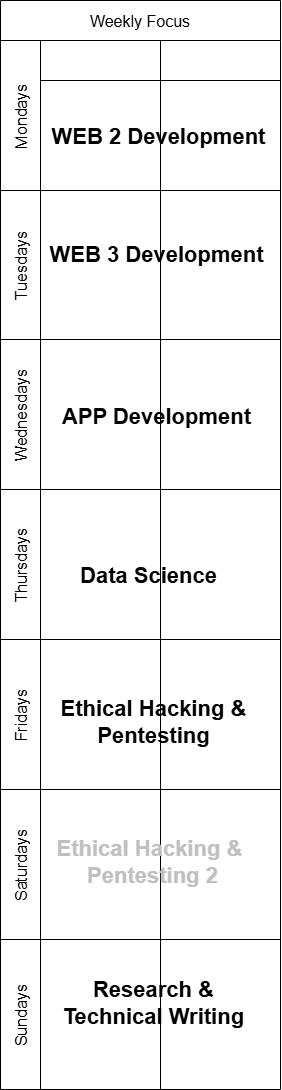

The diagram above was exported from draw.io. Its source (the exported page's mxGraphModel, read from the mxfile embedded in the PNG):
<mxGraphModel dx="2984" dy="1708" grid="0" gridSize="12" guides="1" tooltips="1" connect="1" arrows="1" fold="1" page="1" pageScale="1" pageWidth="827" pageHeight="1169" math="0" shadow="0">
  <root>
    <mxCell id="0" />
    <mxCell id="1" parent="0" />
    <mxCell id="15" value="Weekly Focus" style="shape=table;childLayout=tableLayout;startSize=40;collapsible=0;recursiveResize=0;expand=0;fontSize=16;rounded=0;" vertex="1" parent="1">
      <mxGeometry x="100" y="491" width="280" height="1089" as="geometry" />
    </mxCell>
    <mxCell id="16" value="Mondays" style="shape=tableRow;horizontal=0;swimlaneHead=0;swimlaneBody=0;top=0;left=0;strokeColor=inherit;bottom=0;right=0;dropTarget=0;fontStyle=0;fillColor=none;points=[[0,0.5],[1,0.5]];portConstraint=eastwest;startSize=40;collapsible=0;recursiveResize=0;expand=0;fontSize=16;rounded=0;" vertex="1" parent="15">
      <mxGeometry y="40" width="280" height="150" as="geometry" />
    </mxCell>
    <mxCell id="17" value="" style="swimlane;swimlaneHead=0;swimlaneBody=0;fontStyle=0;strokeColor=inherit;connectable=0;fillColor=none;startSize=40;collapsible=0;recursiveResize=0;expand=0;fontSize=16;rounded=0;" vertex="1" parent="16">
      <mxGeometry x="40" width="120" height="150" as="geometry">
        <mxRectangle width="120" height="150" as="alternateBounds" />
      </mxGeometry>
    </mxCell>
    <mxCell id="18" value="" style="swimlane;swimlaneHead=0;swimlaneBody=0;fontStyle=0;strokeColor=inherit;connectable=0;fillColor=none;startSize=40;collapsible=0;recursiveResize=0;expand=0;fontSize=16;rounded=0;" vertex="1" parent="16">
      <mxGeometry x="160" width="120" height="150" as="geometry">
        <mxRectangle width="120" height="150" as="alternateBounds" />
      </mxGeometry>
    </mxCell>
    <mxCell id="20" value="Tuesdays" style="shape=tableRow;horizontal=0;swimlaneHead=0;swimlaneBody=0;top=0;left=0;strokeColor=inherit;bottom=0;right=0;dropTarget=0;fontStyle=0;fillColor=none;points=[[0,0.5],[1,0.5]];portConstraint=eastwest;startSize=40;collapsible=0;recursiveResize=0;expand=0;fontSize=16;rounded=0;" vertex="1" parent="15">
      <mxGeometry y="190" width="280" height="149" as="geometry" />
    </mxCell>
    <mxCell id="21" value="" style="swimlane;swimlaneHead=0;swimlaneBody=0;fontStyle=0;connectable=0;strokeColor=inherit;fillColor=none;startSize=0;collapsible=0;recursiveResize=0;expand=0;fontSize=16;rounded=0;" vertex="1" parent="20">
      <mxGeometry x="40" width="120" height="149" as="geometry">
        <mxRectangle width="120" height="149" as="alternateBounds" />
      </mxGeometry>
    </mxCell>
    <mxCell id="22" value="" style="swimlane;swimlaneHead=0;swimlaneBody=0;fontStyle=0;connectable=0;strokeColor=inherit;fillColor=none;startSize=0;collapsible=0;recursiveResize=0;expand=0;fontSize=16;rounded=0;" vertex="1" parent="20">
      <mxGeometry x="160" width="120" height="149" as="geometry">
        <mxRectangle width="120" height="149" as="alternateBounds" />
      </mxGeometry>
    </mxCell>
    <mxCell id="24" value="Wednesdays" style="shape=tableRow;horizontal=0;swimlaneHead=0;swimlaneBody=0;top=0;left=0;strokeColor=inherit;bottom=0;right=0;dropTarget=0;fontStyle=0;fillColor=none;points=[[0,0.5],[1,0.5]];portConstraint=eastwest;startSize=40;collapsible=0;recursiveResize=0;expand=0;fontSize=16;rounded=0;" vertex="1" parent="15">
      <mxGeometry y="339" width="280" height="150" as="geometry" />
    </mxCell>
    <mxCell id="25" value="" style="swimlane;swimlaneHead=0;swimlaneBody=0;fontStyle=0;connectable=0;strokeColor=inherit;fillColor=none;startSize=0;collapsible=0;recursiveResize=0;expand=0;fontSize=16;rounded=0;" vertex="1" parent="24">
      <mxGeometry x="40" width="120" height="150" as="geometry">
        <mxRectangle width="120" height="150" as="alternateBounds" />
      </mxGeometry>
    </mxCell>
    <mxCell id="26" value="" style="swimlane;swimlaneHead=0;swimlaneBody=0;fontStyle=0;connectable=0;strokeColor=inherit;fillColor=none;startSize=0;collapsible=0;recursiveResize=0;expand=0;fontSize=16;rounded=0;" vertex="1" parent="24">
      <mxGeometry x="160" width="120" height="150" as="geometry">
        <mxRectangle width="120" height="150" as="alternateBounds" />
      </mxGeometry>
    </mxCell>
    <mxCell id="45" value="Thursdays" style="shape=tableRow;horizontal=0;swimlaneHead=0;swimlaneBody=0;top=0;left=0;strokeColor=inherit;bottom=0;right=0;dropTarget=0;fontStyle=0;fillColor=none;points=[[0,0.5],[1,0.5]];portConstraint=eastwest;startSize=40;collapsible=0;recursiveResize=0;expand=0;fontSize=16;rounded=0;" vertex="1" parent="15">
      <mxGeometry y="489" width="280" height="150" as="geometry" />
    </mxCell>
    <mxCell id="46" value="" style="swimlane;swimlaneHead=0;swimlaneBody=0;fontStyle=0;connectable=0;strokeColor=inherit;fillColor=none;startSize=0;collapsible=0;recursiveResize=0;expand=0;fontSize=16;rounded=0;" vertex="1" parent="45">
      <mxGeometry x="40" width="120" height="150" as="geometry">
        <mxRectangle width="120" height="150" as="alternateBounds" />
      </mxGeometry>
    </mxCell>
    <mxCell id="47" value="" style="swimlane;swimlaneHead=0;swimlaneBody=0;fontStyle=0;connectable=0;strokeColor=inherit;fillColor=none;startSize=0;collapsible=0;recursiveResize=0;expand=0;fontSize=16;rounded=0;" vertex="1" parent="45">
      <mxGeometry x="160" width="120" height="150" as="geometry">
        <mxRectangle width="120" height="150" as="alternateBounds" />
      </mxGeometry>
    </mxCell>
    <mxCell id="67" value="Fridays" style="shape=tableRow;horizontal=0;swimlaneHead=0;swimlaneBody=0;top=0;left=0;strokeColor=inherit;bottom=0;right=0;dropTarget=0;fontStyle=0;fillColor=none;points=[[0,0.5],[1,0.5]];portConstraint=eastwest;startSize=40;collapsible=0;recursiveResize=0;expand=0;fontSize=16;rounded=0;" vertex="1" parent="15">
      <mxGeometry y="639" width="280" height="150" as="geometry" />
    </mxCell>
    <mxCell id="68" style="swimlane;swimlaneHead=0;swimlaneBody=0;fontStyle=0;connectable=0;strokeColor=inherit;fillColor=none;startSize=0;collapsible=0;recursiveResize=0;expand=0;fontSize=16;rounded=0;" vertex="1" parent="67">
      <mxGeometry x="40" width="120" height="150" as="geometry">
        <mxRectangle width="120" height="150" as="alternateBounds" />
      </mxGeometry>
    </mxCell>
    <mxCell id="69" style="swimlane;swimlaneHead=0;swimlaneBody=0;fontStyle=0;connectable=0;strokeColor=inherit;fillColor=none;startSize=0;collapsible=0;recursiveResize=0;expand=0;fontSize=16;rounded=0;" vertex="1" parent="67">
      <mxGeometry x="160" width="120" height="150" as="geometry">
        <mxRectangle width="120" height="150" as="alternateBounds" />
      </mxGeometry>
    </mxCell>
    <mxCell id="71" value="Saturdays" style="shape=tableRow;horizontal=0;swimlaneHead=0;swimlaneBody=0;top=0;left=0;strokeColor=inherit;bottom=0;right=0;dropTarget=0;fontStyle=0;fillColor=none;points=[[0,0.5],[1,0.5]];portConstraint=eastwest;startSize=40;collapsible=0;recursiveResize=0;expand=0;fontSize=16;rounded=0;" vertex="1" parent="15">
      <mxGeometry y="789" width="280" height="150" as="geometry" />
    </mxCell>
    <mxCell id="72" style="swimlane;swimlaneHead=0;swimlaneBody=0;fontStyle=0;connectable=0;strokeColor=inherit;fillColor=none;startSize=0;collapsible=0;recursiveResize=0;expand=0;fontSize=16;rounded=0;" vertex="1" parent="71">
      <mxGeometry x="40" width="120" height="150" as="geometry">
        <mxRectangle width="120" height="150" as="alternateBounds" />
      </mxGeometry>
    </mxCell>
    <mxCell id="73" style="swimlane;swimlaneHead=0;swimlaneBody=0;fontStyle=0;connectable=0;strokeColor=inherit;fillColor=none;startSize=0;collapsible=0;recursiveResize=0;expand=0;fontSize=16;rounded=0;" vertex="1" parent="71">
      <mxGeometry x="160" width="120" height="150" as="geometry">
        <mxRectangle width="120" height="150" as="alternateBounds" />
      </mxGeometry>
    </mxCell>
    <mxCell id="79" value="Sundays" style="shape=tableRow;horizontal=0;swimlaneHead=0;swimlaneBody=0;top=0;left=0;strokeColor=inherit;bottom=0;right=0;dropTarget=0;fontStyle=0;fillColor=none;points=[[0,0.5],[1,0.5]];portConstraint=eastwest;startSize=40;collapsible=0;recursiveResize=0;expand=0;fontSize=16;rounded=0;" vertex="1" parent="15">
      <mxGeometry y="939" width="280" height="150" as="geometry" />
    </mxCell>
    <mxCell id="80" style="swimlane;swimlaneHead=0;swimlaneBody=0;fontStyle=0;connectable=0;strokeColor=inherit;fillColor=none;startSize=0;collapsible=0;recursiveResize=0;expand=0;fontSize=16;rounded=0;" vertex="1" parent="79">
      <mxGeometry x="40" width="120" height="150" as="geometry">
        <mxRectangle width="120" height="150" as="alternateBounds" />
      </mxGeometry>
    </mxCell>
    <mxCell id="81" style="swimlane;swimlaneHead=0;swimlaneBody=0;fontStyle=0;connectable=0;strokeColor=inherit;fillColor=none;startSize=0;collapsible=0;recursiveResize=0;expand=0;fontSize=16;rounded=0;" vertex="1" parent="79">
      <mxGeometry x="160" width="120" height="150" as="geometry">
        <mxRectangle width="120" height="150" as="alternateBounds" />
      </mxGeometry>
    </mxCell>
    <mxCell id="44" value="&lt;font style=&quot;font-size: 22px; line-height: 160%;&quot;&gt;WEB 3 Development&lt;/font&gt;" style="text;html=1;align=center;verticalAlign=bottom;resizable=0;points=[];autosize=1;strokeColor=none;fillColor=none;fontStyle=1;spacingBottom=-27;rounded=0;" vertex="1" parent="1">
      <mxGeometry x="141" y="718" width="230" height="20" as="geometry" />
    </mxCell>
    <mxCell id="83" value="&lt;b&gt;WEB 2 Development&amp;nbsp;&lt;/b&gt;" style="text;html=1;align=center;verticalAlign=middle;resizable=0;points=[];autosize=1;strokeColor=none;fillColor=none;flipV=0;flipH=1;spacingTop=3;spacingBottom=4;fontSize=22;rounded=0;" vertex="1" parent="1">
      <mxGeometry x="141" y="608" width="240" height="40" as="geometry" />
    </mxCell>
    <mxCell id="84" value="&lt;font style=&quot;font-size: 22px;&quot;&gt;APP Development&amp;nbsp;&lt;/font&gt;" style="text;html=1;align=center;verticalAlign=middle;resizable=0;points=[];autosize=1;strokeColor=none;fillColor=none;fontStyle=1;spacingBottom=11;rounded=0;" vertex="1" parent="1">
      <mxGeometry x="154" y="888" width="210" height="50" as="geometry" />
    </mxCell>
    <mxCell id="85" value="&lt;font style=&quot;font-size: 22px;&quot;&gt;&lt;b&gt;Data Science&lt;/b&gt;&lt;/font&gt;" style="text;html=1;align=center;verticalAlign=bottom;resizable=0;points=[];autosize=1;strokeColor=none;fillColor=none;spacing=0;spacingBottom=-17;spacingLeft=-2;spacingRight=-50;rounded=0;" vertex="1" parent="1">
      <mxGeometry x="174" y="1043" width="100" height="20" as="geometry" />
    </mxCell>
    <mxCell id="86" value="&lt;font style=&quot;font-size: 22px;&quot;&gt;&lt;b style=&quot;&quot;&gt;Ethical Hacking &amp;amp;&amp;nbsp;&lt;/b&gt;&lt;/font&gt;&lt;div&gt;&lt;font style=&quot;font-size: 22px;&quot;&gt;&lt;b style=&quot;&quot;&gt;Pentesting&amp;nbsp;&lt;/b&gt;&lt;/font&gt;&lt;/div&gt;" style="text;html=1;align=center;verticalAlign=middle;resizable=0;points=[];autosize=1;strokeColor=none;fillColor=none;rounded=0;" vertex="1" parent="1">
      <mxGeometry x="146" y="1178" width="220" height="70" as="geometry" />
    </mxCell>
    <mxCell id="88" value="&lt;font style=&quot;color: rgb(192, 192, 192); scrollbar-color: rgb(75, 75, 75) rgb(27, 29, 30); font-size: 22px;&quot;&gt;&lt;span style=&quot;color: rgb(192, 192, 192); scrollbar-color: rgb(75, 75, 75) rgb(27, 29, 30);&quot;&gt;&lt;b&gt;Ethical Hacking &amp;amp;&amp;nbsp;&lt;/b&gt;&lt;/span&gt;&lt;/font&gt;&lt;div style=&quot;color: rgb(192, 192, 192); scrollbar-color: rgb(75, 75, 75) rgb(27, 29, 30);&quot;&gt;&lt;font style=&quot;color: rgb(192, 192, 192); scrollbar-color: rgb(75, 75, 75) rgb(27, 29, 30); font-size: 22px;&quot;&gt;&lt;span style=&quot;color: rgb(192, 192, 192); scrollbar-color: rgb(75, 75, 75) rgb(27, 29, 30);&quot;&gt;&lt;b&gt;Pentesting 2&lt;/b&gt;&lt;/span&gt;&lt;/font&gt;&lt;/div&gt;" style="text;html=1;align=center;verticalAlign=middle;resizable=0;points=[];autosize=1;strokeColor=none;fillColor=none;rounded=0;" vertex="1" parent="1">
      <mxGeometry x="142" y="1318" width="220" height="70" as="geometry" />
    </mxCell>
    <mxCell id="89" value="&lt;b&gt;&lt;font style=&quot;font-size: 22px;&quot;&gt;Research &amp;amp;&amp;nbsp;&lt;/font&gt;&lt;/b&gt;&lt;div&gt;&lt;b&gt;&lt;font style=&quot;font-size: 22px;&quot;&gt;Technical Writing&amp;nbsp;&lt;/font&gt;&lt;/b&gt;&lt;/div&gt;" style="text;html=1;align=center;verticalAlign=middle;resizable=0;points=[];autosize=1;strokeColor=none;fillColor=none;spacingLeft=5;spacingBottom=-22;rounded=0;" vertex="1" parent="1">
      <mxGeometry x="148" y="1463" width="210" height="40" as="geometry" />
    </mxCell>
  </root>
</mxGraphModel>